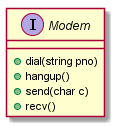

The diagram above was rendered by PlantUML. Its source (embedded in the PNG):
@startuml

interface Modem
{
  + dial(string pno)
  + hangup()
  + send(char c)
  +recv()
}
@enduml